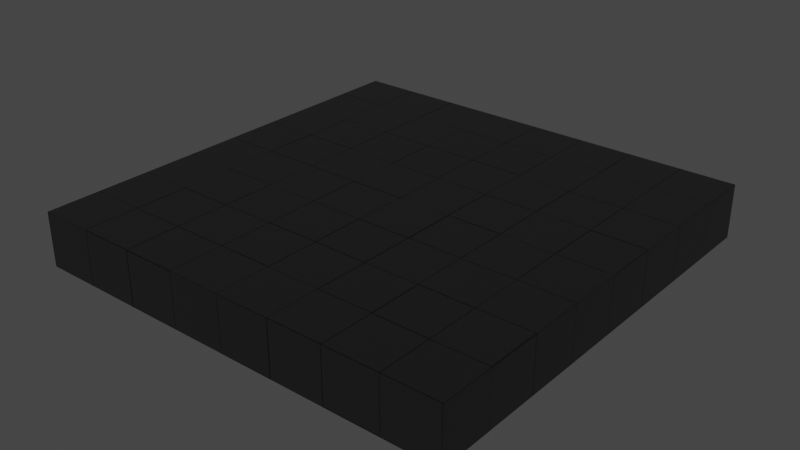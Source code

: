 # Source: sidestreet.blend  (saved by Blender 2.83.19; exported with 4.5.12 LTS)
import bpy
from mathutils import Matrix  # noqa: F401  (used for matrix-valued properties, if any)

bpy.ops.wm.read_factory_settings(use_empty=True)
scene = bpy.context.scene
scene.name = 'Scene'

# ---- collections
col_collection = bpy.data.collections.new('Collection'); scene.collection.children.link(col_collection)

# ---- images (referenced by path relative to the original .blend; pixels are not part of the script)
import os
ASSET_DIR = os.environ.get("B2B_ASSET_DIR", "")  # directory of the original .blend (textures are referenced by path, not embedded)
HERE = os.path.dirname(os.path.abspath(__file__))  # packed textures are extracted next to this script under _unpacked/

def load_image(name, relpath, width, height, colorspace="sRGB"):
    """Load a texture the original file referenced (path relative to the .blend, or extracted next to this script)."""
    p = next((c for c in (os.path.join(HERE, relpath), os.path.join(ASSET_DIR, relpath)) if relpath and os.path.exists(c)), "")
    if p:
        img = bpy.data.images.load(p, check_existing=True)
        img.name = name
    else:  # same state as the original file: an image datablock whose file is absent (Cycles renders it pink)
        img = bpy.data.images.new(name, width, height)
        img.source = "FILE"
        img.filepath = "//" + (relpath or name)
    img.colorspace_settings.name = colorspace
    return img
img_sidestreet_blank_png = load_image('sidestreet_blank.png', '_unpacked/sidestreet_blank.2d7bfdab.png', 1024, 1024, 'sRGB')

# ---- materials (node trees are filled in below, after node groups)
mat_material = bpy.data.materials.new('Material')
mat_material.alpha_threshold = 0.0
mat_material.use_transparent_shadow = False
mat_material.line_color = (0.0, 0.0, 0.0, 1.0)

# ---- material node trees
mat_material.use_nodes = True; mat_material.node_tree.nodes.clear()
_N = mat_material.node_tree.nodes; _L = mat_material.node_tree.links
n0 = _N.new('ShaderNodeOutputMaterial'); n0.name = 'Material Output'; n0.location = (300, 300)
n1 = _N.new('ShaderNodeBsdfPrincipled'); n1.name = 'Principled BSDF'; n1.location = (10, 300)
n1.distribution = 'GGX'
n1.subsurface_method = 'BURLEY'
n1.inputs[2].default_value = 0.4
n1.inputs[3].default_value = 1.45
n1.inputs[27].default_value = (0.0, 0.0, 0.0, 1.0)
n1.inputs[28].default_value = 1.0
n2 = _N.new('ShaderNodeTexImage'); n2.name = 'Image Texture'; n2.location = (-137, 623)
n2.image = img_sidestreet_blank_png
_L.new(n1.outputs[0], n0.inputs[0])
_L.new(n2.outputs[0], n1.inputs[0])
n0.is_active_output = True

# ---- world
world_world = bpy.data.worlds.new('World'); scene.world = world_world
world_world.use_nodes = True; world_world.node_tree.nodes.clear()
_N = world_world.node_tree.nodes; _L = world_world.node_tree.links
n0 = _N.new('ShaderNodeOutputWorld'); n0.name = 'World Output'; n0.location = (300, 300)
n1 = _N.new('ShaderNodeBackground'); n1.name = 'Background'; n1.location = (10, 300)
n1.inputs[0].default_value = (0.05088, 0.05088, 0.05088, 1.0)
_L.new(n1.outputs[0], n0.inputs[0])
n0.is_active_output = True
world_world.color = (0.05088, 0.05088, 0.05088)
world_world.use_sun_shadow = False
world_world.sun_shadow_jitter_overblur = 0.0

# ---- meshes
me_cube = bpy.data.meshes.new('Cube')
me_cube.from_pydata([(1.0, 1.0, 1.0), (1.0, 1.0, -1.0), (1.0, -1.0, 1.0), (1.0, -1.0, -1.0), (-1.0, 1.0, 1.0), (-1.0, 1.0, -1.0), (-1.0, -1.0, 1.0), (-1.0, -1.0, -1.0), (3.0, 1.0, 1.0), (3.0, 1.0, -1.0), (3.0, -1.0, 1.0), (3.0, -1.0, -1.0), (5.0, 1.0, 1.0), (5.0, 1.0, -1.0), (5.0, -1.0, 1.0), (5.0, -1.0, -1.0), (7.0, 1.0, 1.0), (7.0, 1.0, -1.0), (7.0, -1.0, 1.0), (7.0, -1.0, -1.0), (9.0, 1.0, 1.0), (9.0, 1.0, -1.0), (9.0, -1.0, 1.0), (9.0, -1.0, -1.0), (11.0, 1.0, 1.0), (11.0, 1.0, -1.0), (11.0, -1.0, 1.0), (11.0, -1.0, -1.0), (13.0, 1.0, 1.0), (13.0, 1.0, -1.0), (13.0, -1.0, 1.0), (13.0, -1.0, -1.0), (15.0, 1.0, 1.0), (15.0, 1.0, -1.0), (15.0, -1.0, 1.0), (15.0, -1.0, -1.0), (1.0, 3.0, -1.0), (-1.0, 3.0, -1.0), (1.0, 3.0, 1.0), (-1.0, 3.0, 1.0), (3.0, 3.0, 1.0), (3.0, 3.0, -1.0), (5.0, 3.0, 1.0), (5.0, 3.0, -1.0), (7.0, 3.0, 1.0), (7.0, 3.0, -1.0), (9.0, 3.0, 1.0), (9.0, 3.0, -1.0), (11.0, 3.0, 1.0), (11.0, 3.0, -1.0), (13.0, 3.0, 1.0), (13.0, 3.0, -1.0), (15.0, 3.0, 1.0), (15.0, 3.0, -1.0), (1.0, 5.0, -1.0), (-1.0, 5.0, -1.0), (1.0, 5.0, 1.0), (-1.0, 5.0, 1.0), (3.0, 5.0, 1.0), (3.0, 5.0, -1.0), (5.0, 5.0, 1.0), (5.0, 5.0, -1.0), (7.0, 5.0, 1.0), (7.0, 5.0, -1.0), (9.0, 5.0, 1.0), (9.0, 5.0, -1.0), (11.0, 5.0, 1.0), (11.0, 5.0, -1.0), (13.0, 5.0, 1.0), (13.0, 5.0, -1.0), (15.0, 5.0, 1.0), (15.0, 5.0, -1.0), (1.0, 7.0, -1.0), (-1.0, 7.0, -1.0), (1.0, 7.0, 1.0), (-1.0, 7.0, 1.0), (3.0, 7.0, 1.0), (3.0, 7.0, -1.0), (5.0, 7.0, 1.0), (5.0, 7.0, -1.0), (7.0, 7.0, 1.0), (7.0, 7.0, -1.0), (9.0, 7.0, 1.0), (9.0, 7.0, -1.0), (11.0, 7.0, 1.0), (11.0, 7.0, -1.0), (13.0, 7.0, 1.0), (13.0, 7.0, -1.0), (15.0, 7.0, 1.0), (15.0, 7.0, -1.0), (1.0, 9.0, -1.0), (-1.0, 9.0, -1.0), (1.0, 9.0, 1.0), (-1.0, 9.0, 1.0), (3.0, 9.0, 1.0), (3.0, 9.0, -1.0), (5.0, 9.0, 1.0), (5.0, 9.0, -1.0), (7.0, 9.0, 1.0), (7.0, 9.0, -1.0), (9.0, 9.0, 1.0), (9.0, 9.0, -1.0), (11.0, 9.0, 1.0), (11.0, 9.0, -1.0), (13.0, 9.0, 1.0), (13.0, 9.0, -1.0), (15.0, 9.0, 1.0), (15.0, 9.0, -1.0), (1.0, 11.0, -1.0), (-1.0, 11.0, -1.0), (1.0, 11.0, 1.0), (-1.0, 11.0, 1.0), (3.0, 11.0, 1.0), (3.0, 11.0, -1.0), (5.0, 11.0, 1.0), (5.0, 11.0, -1.0), (7.0, 11.0, 1.0), (7.0, 11.0, -1.0), (9.0, 11.0, 1.0), (9.0, 11.0, -1.0), (11.0, 11.0, 1.0), (11.0, 11.0, -1.0), (13.0, 11.0, 1.0), (13.0, 11.0, -1.0), (15.0, 11.0, 1.0), (15.0, 11.0, -1.0), (1.0, 13.0, -1.0), (-1.0, 13.0, -1.0), (1.0, 13.0, 1.0), (-1.0, 13.0, 1.0), (3.0, 13.0, 1.0), (3.0, 13.0, -1.0), (5.0, 13.0, 1.0), (5.0, 13.0, -1.0), (7.0, 13.0, 1.0), (7.0, 13.0, -1.0), (9.0, 13.0, 1.0), (9.0, 13.0, -1.0), (11.0, 13.0, 1.0), (11.0, 13.0, -1.0), (13.0, 13.0, 1.0), (13.0, 13.0, -1.0), (15.0, 13.0, 1.0), (15.0, 13.0, -1.0), (1.0, 15.0, -1.0), (-1.0, 15.0, -1.0), (1.0, 15.0, 1.0), (-1.0, 15.0, 1.0), (3.0, 15.0, 1.0), (3.0, 15.0, -1.0), (5.0, 15.0, 1.0), (5.0, 15.0, -1.0), (7.0, 15.0, 1.0), (7.0, 15.0, -1.0), (9.0, 15.0, 1.0), (9.0, 15.0, -1.0), (11.0, 15.0, 1.0), (11.0, 15.0, -1.0), (13.0, 15.0, 1.0), (13.0, 15.0, -1.0), (15.0, 15.0, 1.0), (15.0, 15.0, -1.0)], [], [(0, 4, 6, 2), (3, 2, 6, 7), (7, 6, 4, 5), (5, 1, 3, 7), (2, 3, 11, 10), (29, 25, 49, 51), (8, 10, 14, 12), (16, 20, 46, 44), (3, 1, 9, 11), (0, 2, 10, 8), (15, 13, 17, 19), (13, 9, 41, 43), (11, 9, 13, 15), (10, 11, 15, 14), (16, 18, 22, 20), (14, 15, 19, 18), (12, 14, 18, 16), (20, 24, 48, 46), (0, 8, 40, 38), (8, 12, 42, 40), (19, 17, 21, 23), (18, 19, 23, 22), (27, 25, 29, 31), (23, 21, 25, 27), (22, 23, 27, 26), (20, 22, 26, 24), (28, 30, 34, 32), (26, 27, 31, 30), (24, 26, 30, 28), (4, 0, 38, 39), (33, 32, 34, 35), (17, 13, 43, 45), (31, 29, 33, 35), (30, 31, 35, 34), (39, 38, 56, 57), (46, 48, 66, 64), (37, 39, 57, 55), (53, 51, 69, 71), (43, 41, 59, 61), (50, 52, 70, 68), (40, 42, 60, 58), (47, 45, 63, 65), (9, 1, 36, 41), (25, 21, 47, 49), (5, 4, 39, 37), (21, 17, 45, 47), (12, 16, 44, 42), (28, 32, 52, 50), (33, 29, 51, 53), (24, 28, 50, 48), (32, 33, 53, 52), (1, 5, 37, 36), (60, 62, 80, 78), (63, 61, 79, 81), (67, 65, 83, 85), (57, 56, 74, 75), (64, 66, 84, 82), (55, 57, 75, 73), (71, 69, 87, 89), (61, 59, 77, 79), (49, 47, 65, 67), (45, 43, 61, 63), (42, 44, 62, 60), (38, 40, 58, 56), (51, 49, 67, 69), (41, 36, 54, 59), (48, 50, 68, 66), (44, 46, 64, 62), (52, 53, 71, 70), (36, 37, 55, 54), (77, 72, 90, 95), (87, 85, 103, 105), (74, 76, 94, 92), (78, 80, 98, 96), (81, 79, 97, 99), (85, 83, 101, 103), (75, 74, 92, 93), (82, 84, 102, 100), (56, 58, 76, 74), (69, 67, 85, 87), (59, 54, 72, 77), (66, 68, 86, 84), (62, 64, 82, 80), (70, 71, 89, 88), (54, 55, 73, 72), (65, 63, 81, 83), (58, 60, 78, 76), (68, 70, 88, 86), (98, 100, 118, 116), (102, 104, 122, 120), (95, 90, 108, 113), (105, 103, 121, 123), (92, 94, 112, 110), (96, 98, 116, 114), (99, 97, 115, 117), (103, 101, 119, 121), (84, 86, 104, 102), (80, 82, 100, 98), (88, 89, 107, 106), (72, 73, 91, 90), (83, 81, 99, 101), (76, 78, 96, 94), (86, 88, 106, 104), (79, 77, 95, 97), (89, 87, 105, 107), (73, 75, 93, 91), (108, 109, 127, 126), (124, 125, 143, 142), (116, 118, 136, 134), (120, 122, 140, 138), (113, 108, 126, 131), (123, 121, 139, 141), (110, 112, 130, 128), (114, 116, 134, 132), (106, 107, 125, 124), (90, 91, 109, 108), (101, 99, 117, 119), (94, 96, 114, 112), (104, 106, 124, 122), (97, 95, 113, 115), (107, 105, 123, 125), (91, 93, 111, 109), (100, 102, 120, 118), (93, 92, 110, 111), (130, 132, 150, 148), (137, 135, 153, 155), (126, 127, 145, 144), (142, 143, 161, 160), (134, 136, 154, 152), (138, 140, 158, 156), (131, 126, 144, 149), (141, 139, 157, 159), (119, 117, 135, 137), (112, 114, 132, 130), (122, 124, 142, 140), (115, 113, 131, 133), (125, 123, 141, 143), (109, 111, 129, 127), (118, 120, 138, 136), (111, 110, 128, 129), (121, 119, 137, 139), (117, 115, 133, 135), (145, 147, 146, 144), (144, 146, 148, 149), (149, 148, 150, 151), (151, 150, 152, 153), (155, 154, 156, 157), (153, 152, 154, 155), (157, 156, 158, 159), (159, 158, 160, 161), (140, 142, 160, 158), (133, 131, 149, 151), (143, 141, 159, 161), (127, 129, 147, 145), (136, 138, 156, 154), (129, 128, 146, 147), (139, 137, 155, 157), (135, 133, 151, 153), (132, 134, 152, 150), (128, 130, 148, 146)])
_uv = me_cube.uv_layers.new(name='UVMap')
_uv.uv.foreach_set('vector', [0.6935, 0.155, 0.768, 0.155, 0.768, 0.2296, 0.6935, 0.2296, 0.5397, 0.845, 0.5397, 0.7704, 0.6142, 0.7704, 0.6142, 0.845, 0.3065, 0.8473, 0.3065, 0.9219, 0.232, 0.9219, 0.232, 0.8473, 0.001193, 0.7704, 0.07573, 0.7704, 0.07573, 0.845, 0.001193, 0.845, 0.3834, 0.8473, 0.3834, 0.9219, 0.3089, 0.9219, 0.3089, 0.8473, 0.3834, 0.768, 0.3089, 0.768, 0.3089, 0.6935, 0.3834, 0.6935, 0.3065, 0.9243, 0.3065, 0.9988, 0.232, 0.9988, 0.232, 0.9243, 0.6911, 0.4603, 0.6166, 0.4603, 0.6166, 0.3858, 0.6911, 0.3858, 0.845, 0.7704, 0.845, 0.845, 0.7704, 0.845, 0.7704, 0.7704, 0.9219, 0.232, 0.9219, 0.3065, 0.8473, 0.3065, 0.8473, 0.232, 0.845, 0.6935, 0.845, 0.768, 0.7704, 0.768, 0.7704, 0.6935, 0.5373, 0.768, 0.4627, 0.768, 0.4627, 0.6935, 0.5373, 0.6935, 0.768, 0.001193, 0.768, 0.07573, 0.6935, 0.07573, 0.6935, 0.001193, 0.9988, 0.3089, 0.9988, 0.3834, 0.9243, 0.3834, 0.9243, 0.3089, 0.2296, 0.7704, 0.2296, 0.845, 0.155, 0.845, 0.155, 0.7704, 0.5373, 0.8473, 0.5373, 0.9219, 0.4627, 0.9219, 0.4627, 0.8473, 0.9219, 0.8473, 0.9219, 0.9219, 0.8473, 0.9219, 0.8473, 0.8473, 0.6911, 0.6911, 0.6166, 0.6911, 0.6166, 0.6166, 0.6911, 0.6166, 0.07573, 0.768, 0.001193, 0.768, 0.001193, 0.6935, 0.07573, 0.6935, 0.5373, 0.6911, 0.4627, 0.6911, 0.4627, 0.6166, 0.5373, 0.6166, 0.768, 0.6935, 0.768, 0.768, 0.6935, 0.768, 0.6935, 0.6935, 0.768, 0.232, 0.768, 0.3065, 0.6935, 0.3065, 0.6935, 0.232, 0.6142, 0.155, 0.6142, 0.2296, 0.5397, 0.2296, 0.5397, 0.155, 0.001193, 0.232, 0.07573, 0.232, 0.07573, 0.3065, 0.001193, 0.3065, 0.07573, 0.4627, 0.07573, 0.5373, 0.001193, 0.5373, 0.001193, 0.4627, 0.5373, 0.232, 0.5373, 0.3065, 0.4627, 0.3065, 0.4627, 0.232, 0.5397, 0.8473, 0.6142, 0.8473, 0.6142, 0.9219, 0.5397, 0.9219, 0.9219, 0.5397, 0.9219, 0.6142, 0.8473, 0.6142, 0.8473, 0.5397, 0.9988, 0.6166, 0.9988, 0.6911, 0.9243, 0.6911, 0.9243, 0.6166, 0.768, 0.845, 0.6935, 0.845, 0.6935, 0.7704, 0.768, 0.7704, 0.7704, 0.6911, 0.7704, 0.6166, 0.845, 0.6166, 0.845, 0.6911, 0.3858, 0.8473, 0.4603, 0.8473, 0.4603, 0.9219, 0.3858, 0.9219, 0.768, 0.8473, 0.768, 0.9219, 0.6935, 0.9219, 0.6935, 0.8473, 0.9219, 0.7704, 0.9219, 0.845, 0.8473, 0.845, 0.8473, 0.7704, 0.845, 0.5373, 0.7704, 0.5373, 0.7704, 0.4627, 0.845, 0.4627, 0.9988, 0.5373, 0.9243, 0.5373, 0.9243, 0.4627, 0.9988, 0.4627, 0.2296, 0.8473, 0.2296, 0.9219, 0.155, 0.9219, 0.155, 0.8473, 0.5373, 0.07573, 0.4627, 0.07573, 0.4627, 0.001193, 0.5373, 0.001193, 0.4603, 0.4603, 0.3858, 0.4603, 0.3858, 0.3858, 0.4603, 0.3858, 0.6911, 0.4627, 0.6911, 0.5373, 0.6166, 0.5373, 0.6166, 0.4627, 0.2296, 0.6935, 0.2296, 0.768, 0.155, 0.768, 0.155, 0.6935, 0.4603, 0.5373, 0.3858, 0.5373, 0.3858, 0.4627, 0.4603, 0.4627, 0.3065, 0.768, 0.232, 0.768, 0.232, 0.6935, 0.3065, 0.6935, 0.4603, 0.768, 0.3858, 0.768, 0.3858, 0.6935, 0.4603, 0.6935, 0.07573, 0.8473, 0.07573, 0.9219, 0.001193, 0.9219, 0.001193, 0.8473, 0.768, 0.3834, 0.6935, 0.3834, 0.6935, 0.3089, 0.768, 0.3089, 0.6911, 0.6142, 0.6166, 0.6142, 0.6166, 0.5397, 0.6911, 0.5397, 0.768, 0.1527, 0.6935, 0.1527, 0.6935, 0.07812, 0.768, 0.07812, 0.768, 0.5373, 0.6935, 0.5373, 0.6935, 0.4627, 0.768, 0.4627, 0.6142, 0.6911, 0.5397, 0.6911, 0.5397, 0.6166, 0.6142, 0.6166, 0.9219, 0.3858, 0.9219, 0.4603, 0.8473, 0.4603, 0.8473, 0.3858, 0.1527, 0.845, 0.07812, 0.845, 0.07812, 0.7704, 0.1527, 0.7704, 0.232, 0.5373, 0.232, 0.4627, 0.3065, 0.4627, 0.3065, 0.5373, 0.5397, 0.232, 0.6142, 0.232, 0.6142, 0.3065, 0.5397, 0.3065, 0.6166, 0.232, 0.6911, 0.232, 0.6911, 0.3065, 0.6166, 0.3065, 0.4627, 0.2296, 0.4627, 0.155, 0.5373, 0.155, 0.5373, 0.2296, 0.6142, 0.9988, 0.5397, 0.9988, 0.5397, 0.9243, 0.6142, 0.9243, 0.7704, 0.5397, 0.845, 0.5397, 0.845, 0.6142, 0.7704, 0.6142, 0.155, 0.5373, 0.155, 0.4627, 0.2296, 0.4627, 0.2296, 0.5373, 0.8473, 0.6166, 0.9219, 0.6166, 0.9219, 0.6911, 0.8473, 0.6911, 0.3089, 0.3858, 0.3834, 0.3858, 0.3834, 0.4603, 0.3089, 0.4603, 0.8473, 0.3089, 0.9219, 0.3089, 0.9219, 0.3834, 0.8473, 0.3834, 0.768, 0.6142, 0.6935, 0.6142, 0.6935, 0.5397, 0.768, 0.5397, 0.9219, 0.1527, 0.8473, 0.1527, 0.8473, 0.07812, 0.9219, 0.07812, 0.3858, 0.232, 0.4603, 0.232, 0.4603, 0.3065, 0.3858, 0.3065, 0.07812, 0.8473, 0.1527, 0.8473, 0.1527, 0.9219, 0.07812, 0.9219, 0.2296, 0.9988, 0.155, 0.9988, 0.155, 0.9243, 0.2296, 0.9243, 0.4603, 0.6166, 0.4603, 0.6911, 0.3858, 0.6911, 0.3858, 0.6166, 0.9988, 0.232, 0.9988, 0.3065, 0.9243, 0.3065, 0.9243, 0.232, 0.2296, 0.4603, 0.155, 0.4603, 0.155, 0.3858, 0.2296, 0.3858, 0.4627, 0.6142, 0.4627, 0.5397, 0.5373, 0.5397, 0.5373, 0.6142, 0.155, 0.6142, 0.155, 0.5397, 0.2296, 0.5397, 0.2296, 0.6142, 0.6911, 0.001193, 0.6911, 0.07573, 0.6166, 0.07573, 0.6166, 0.001193, 0.6911, 0.155, 0.6911, 0.2296, 0.6166, 0.2296, 0.6166, 0.155, 0.6166, 0.3834, 0.6166, 0.3089, 0.6911, 0.3089, 0.6911, 0.3834, 0.001193, 0.6911, 0.001193, 0.6166, 0.07573, 0.6166, 0.07573, 0.6911, 0.3065, 0.5397, 0.3065, 0.6142, 0.232, 0.6142, 0.232, 0.5397, 0.6142, 0.3089, 0.6142, 0.3834, 0.5397, 0.3834, 0.5397, 0.3089, 0.3089, 0.5373, 0.3089, 0.4627, 0.3834, 0.4627, 0.3834, 0.5373, 0.3858, 0.5397, 0.4603, 0.5397, 0.4603, 0.6142, 0.3858, 0.6142, 0.3089, 0.5397, 0.3834, 0.5397, 0.3834, 0.6142, 0.3089, 0.6142, 0.4627, 0.3834, 0.4627, 0.3089, 0.5373, 0.3089, 0.5373, 0.3834, 0.4627, 0.4603, 0.4627, 0.3858, 0.5373, 0.3858, 0.5373, 0.4603, 0.9219, 0.4627, 0.9219, 0.5373, 0.8473, 0.5373, 0.8473, 0.4627, 0.5397, 0.3858, 0.6142, 0.3858, 0.6142, 0.4603, 0.5397, 0.4603, 0.3089, 0.6166, 0.3834, 0.6166, 0.3834, 0.6911, 0.3089, 0.6911, 0.232, 0.4603, 0.232, 0.3858, 0.3065, 0.3858, 0.3065, 0.4603, 0.4627, 0.1527, 0.4627, 0.07812, 0.5373, 0.07812, 0.5373, 0.1527, 0.2296, 0.3834, 0.155, 0.3834, 0.155, 0.3089, 0.2296, 0.3089, 0.3834, 0.3834, 0.3089, 0.3834, 0.3089, 0.3089, 0.3834, 0.3089, 0.1527, 0.4603, 0.07812, 0.4603, 0.07812, 0.3858, 0.1527, 0.3858, 0.4603, 0.07573, 0.3858, 0.07573, 0.3858, 0.001193, 0.4603, 0.001193, 0.3834, 0.3065, 0.3089, 0.3065, 0.3089, 0.232, 0.3834, 0.232, 0.07573, 0.4603, 0.001193, 0.4603, 0.001193, 0.3858, 0.07573, 0.3858, 0.4603, 0.1527, 0.3858, 0.1527, 0.3858, 0.07812, 0.4603, 0.07812, 0.3065, 0.3834, 0.232, 0.3834, 0.232, 0.3089, 0.3065, 0.3089, 0.1527, 0.6166, 0.1527, 0.6911, 0.07812, 0.6911, 0.07812, 0.6166, 0.2296, 0.6166, 0.2296, 0.6911, 0.155, 0.6911, 0.155, 0.6166, 0.768, 0.6166, 0.768, 0.6911, 0.6935, 0.6911, 0.6935, 0.6166, 0.232, 0.6911, 0.232, 0.6166, 0.3065, 0.6166, 0.3065, 0.6911, 0.6166, 0.1527, 0.6166, 0.07812, 0.6911, 0.07812, 0.6911, 0.1527, 0.845, 0.1527, 0.7704, 0.1527, 0.7704, 0.07812, 0.845, 0.07812, 0.9988, 0.07573, 0.9243, 0.07573, 0.9243, 0.001193, 0.9988, 0.001193, 0.001193, 0.9243, 0.07573, 0.9243, 0.07573, 0.9988, 0.001193, 0.9988, 0.3858, 0.3834, 0.3858, 0.3089, 0.4603, 0.3089, 0.4603, 0.3834, 0.4603, 0.155, 0.4603, 0.2296, 0.3858, 0.2296, 0.3858, 0.155, 0.7704, 0.3858, 0.845, 0.3858, 0.845, 0.4603, 0.7704, 0.4603, 0.9988, 0.07812, 0.9988, 0.1527, 0.9243, 0.1527, 0.9243, 0.07812, 0.3834, 0.9988, 0.3089, 0.9988, 0.3089, 0.9243, 0.3834, 0.9243, 0.9988, 0.2296, 0.9243, 0.2296, 0.9243, 0.155, 0.9988, 0.155, 0.7704, 0.3089, 0.845, 0.3089, 0.845, 0.3834, 0.7704, 0.3834, 0.4627, 0.4627, 0.5373, 0.4627, 0.5373, 0.5373, 0.4627, 0.5373, 0.3834, 0.845, 0.3089, 0.845, 0.3089, 0.7704, 0.3834, 0.7704, 0.845, 0.2296, 0.7704, 0.2296, 0.7704, 0.155, 0.845, 0.155, 0.5373, 0.9243, 0.5373, 0.9988, 0.4627, 0.9988, 0.4627, 0.9243, 0.4627, 0.7704, 0.5373, 0.7704, 0.5373, 0.845, 0.4627, 0.845, 0.7704, 0.001193, 0.845, 0.001193, 0.845, 0.07573, 0.7704, 0.07573, 0.6911, 0.768, 0.6166, 0.768, 0.6166, 0.6935, 0.6911, 0.6935, 0.1527, 0.9988, 0.07812, 0.9988, 0.07812, 0.9243, 0.1527, 0.9243, 0.7704, 0.8473, 0.845, 0.8473, 0.845, 0.9219, 0.7704, 0.9219, 0.07812, 0.5373, 0.07812, 0.4627, 0.1527, 0.4627, 0.1527, 0.5373, 0.6911, 0.9243, 0.6911, 0.9988, 0.6166, 0.9988, 0.6166, 0.9243, 0.4603, 0.9988, 0.3858, 0.9988, 0.3858, 0.9243, 0.4603, 0.9243, 0.6911, 0.845, 0.6166, 0.845, 0.6166, 0.7704, 0.6911, 0.7704, 0.6142, 0.768, 0.5397, 0.768, 0.5397, 0.6935, 0.6142, 0.6935, 0.6935, 0.3858, 0.768, 0.3858, 0.768, 0.4603, 0.6935, 0.4603, 0.8473, 0.001193, 0.9219, 0.001193, 0.9219, 0.07573, 0.8473, 0.07573, 0.9219, 0.6935, 0.9219, 0.768, 0.8473, 0.768, 0.8473, 0.6935, 0.9988, 0.4603, 0.9243, 0.4603, 0.9243, 0.3858, 0.9988, 0.3858, 0.6911, 0.9219, 0.6166, 0.9219, 0.6166, 0.8473, 0.6911, 0.8473, 0.8473, 0.155, 0.9219, 0.155, 0.9219, 0.2296, 0.8473, 0.2296, 0.001193, 0.3089, 0.07573, 0.3089, 0.07573, 0.3834, 0.001193, 0.3834, 0.1527, 0.001193, 0.1527, 0.07573, 0.07812, 0.07573, 0.07812, 0.001193, 0.1527, 0.1527, 0.07812, 0.1527, 0.07812, 0.07812, 0.1527, 0.07812, 0.2296, 0.1527, 0.155, 0.1527, 0.155, 0.07812, 0.2296, 0.07812, 0.07573, 0.07812, 0.07573, 0.1527, 0.001193, 0.1527, 0.001193, 0.07812, 0.2296, 0.001193, 0.2296, 0.07573, 0.155, 0.07573, 0.155, 0.001193, 0.1527, 0.5397, 0.1527, 0.6142, 0.07812, 0.6142, 0.07812, 0.5397, 0.1527, 0.2296, 0.07812, 0.2296, 0.07812, 0.155, 0.1527, 0.155, 0.2296, 0.2296, 0.155, 0.2296, 0.155, 0.155, 0.2296, 0.155, 0.07573, 0.001193, 0.07573, 0.07573, 0.001193, 0.07573, 0.001193, 0.001193, 0.07573, 0.155, 0.07573, 0.2296, 0.001193, 0.2296, 0.001193, 0.155, 0.6142, 0.4627, 0.6142, 0.5373, 0.5397, 0.5373, 0.5397, 0.4627, 0.4603, 0.7704, 0.4603, 0.845, 0.3858, 0.845, 0.3858, 0.7704, 0.1527, 0.6935, 0.1527, 0.768, 0.07812, 0.768, 0.07812, 0.6935, 0.3065, 0.7704, 0.3065, 0.845, 0.232, 0.845, 0.232, 0.7704, 0.232, 0.001193, 0.3065, 0.001193, 0.3065, 0.07573, 0.232, 0.07573, 0.845, 0.232, 0.845, 0.3065, 0.7704, 0.3065, 0.7704, 0.232, 0.6142, 0.001193, 0.6142, 0.07573, 0.5397, 0.07573, 0.5397, 0.001193, 0.6142, 0.07812, 0.6142, 0.1527, 0.5397, 0.1527, 0.5397, 0.07812, 0.155, 0.232, 0.2296, 0.232, 0.2296, 0.3065, 0.155, 0.3065, 0.07812, 0.232, 0.1527, 0.232, 0.1527, 0.3065, 0.07812, 0.3065, 0.3089, 0.155, 0.3834, 0.155, 0.3834, 0.2296, 0.3089, 0.2296, 0.07573, 0.5397, 0.07573, 0.6142, 0.001193, 0.6142, 0.001193, 0.5397, 0.232, 0.155, 0.3065, 0.155, 0.3065, 0.2296, 0.232, 0.2296, 0.3089, 0.001193, 0.3834, 0.001193, 0.3834, 0.07573, 0.3089, 0.07573, 0.3089, 0.07812, 0.3834, 0.07812, 0.3834, 0.1527, 0.3089, 0.1527, 0.232, 0.232, 0.3065, 0.232, 0.3065, 0.3065, 0.232, 0.3065, 0.07812, 0.3089, 0.1527, 0.3089, 0.1527, 0.3834, 0.07812, 0.3834, 0.232, 0.07812, 0.3065, 0.07812, 0.3065, 0.1527, 0.232, 0.1527])
me_cube.materials.append(mat_material)
me_cube.use_remesh_preserve_volume = False
me_cube.use_remesh_preserve_attributes = False
me_cube.use_mirror_vertex_groups = False
me_cube.update()

# ---- objects
ob_sidestreet = bpy.data.objects.new('sidestreet', me_cube)

# ---- transforms, parenting, visibility, modifiers, constraints
ob_sidestreet.location = (0.0, 0.0, 0.0)
ob_sidestreet.lock_rotations_4d = False
ob_sidestreet.empty_display_type = 'ARROWS'
ob_sidestreet.lineart.crease_threshold = 0.0

# ---- collection membership
col_collection.objects.link(ob_sidestreet)

# ---- scene / render settings (as saved in the file)
scene.frame_start = 1; scene.frame_end = 250; scene.frame_set(1)
scene.render.engine = 'BLENDER_EEVEE_NEXT'
scene.cycles.use_denoising = False
scene.cycles.samples = 128
scene.cycles.sampling_pattern = 'TABULATED_SOBOL'
scene.cycles.use_adaptive_sampling = False
scene.cycles.use_light_tree = False
scene.view_settings.view_transform = 'Filmic'
bpy.context.view_layer.update()

# ---- added for rendering (the .blend has no active camera and no usable light): camera, sun
cam_auto = bpy.data.cameras.new('AutoCamera')
cam_auto.lens = 50.0
cam_auto.sensor_width = 36.0
cam_auto.clip_end = 1000.0
ob_auto_camera = bpy.data.objects.new('AutoCamera', cam_auto)
scene.collection.objects.link(ob_auto_camera)
ob_auto_camera.location = (28.0171, -18.2205, 16.8137)
ob_auto_camera.rotation_euler = (1.09748, -7.21219e-08, 0.694738)
scene.camera = ob_auto_camera
light_auto_sun = bpy.data.lights.new('AutoSun', 'SUN')
light_auto_sun.energy = 3.0
light_auto_sun.angle = 0.0523599
ob_auto_sun = bpy.data.objects.new('AutoSun', light_auto_sun)
scene.collection.objects.link(ob_auto_sun)
ob_auto_sun.rotation_euler = (0.872665, 0.174533, 0.523599)
bpy.context.view_layer.update()
